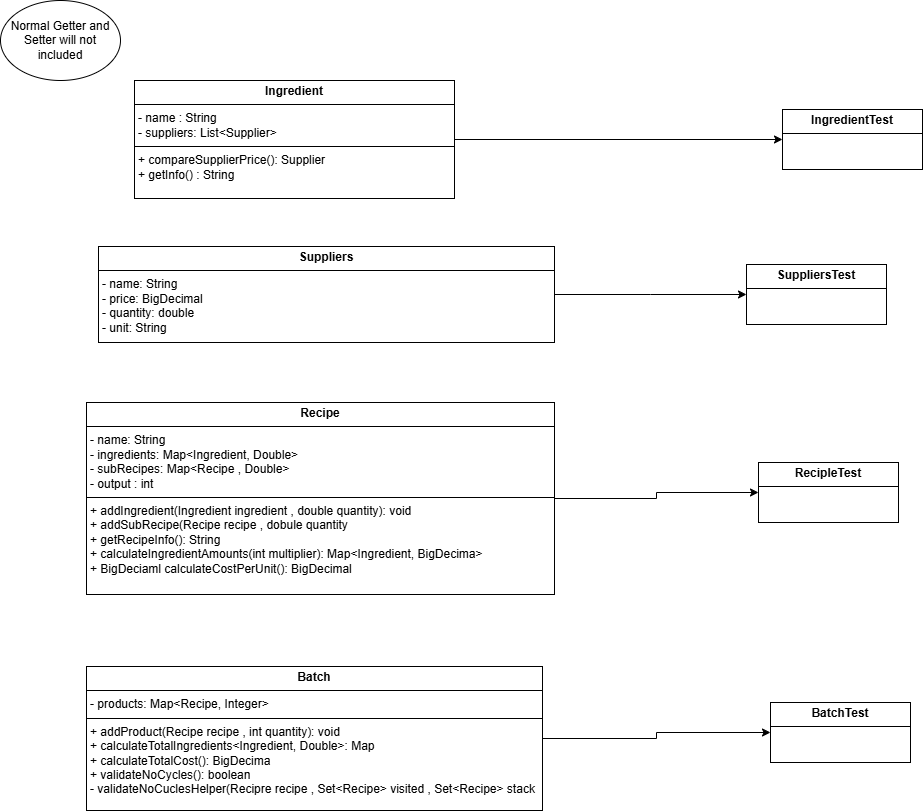

The diagram above was exported from draw.io. Its source (the exported page's mxGraphModel, read from the mxfile embedded in the PNG):
<mxGraphModel dx="1449" dy="1108" grid="1" gridSize="12" guides="1" tooltips="1" connect="1" arrows="1" fold="1" page="1" pageScale="1" pageWidth="3300" pageHeight="4681" math="0" shadow="0">
  <root>
    <mxCell id="0" />
    <mxCell id="1" parent="0" />
    <mxCell id="GlS-m18Mert_5UQBQSRB-19" style="edgeStyle=orthogonalEdgeStyle;rounded=0;orthogonalLoop=1;jettySize=auto;html=1;exitX=1;exitY=0.5;exitDx=0;exitDy=0;" edge="1" parent="1" source="GlS-m18Mert_5UQBQSRB-7" target="GlS-m18Mert_5UQBQSRB-14">
      <mxGeometry relative="1" as="geometry" />
    </mxCell>
    <mxCell id="GlS-m18Mert_5UQBQSRB-7" value="&lt;p style=&quot;margin:0px;margin-top:4px;text-align:center;&quot;&gt;&lt;b&gt;Ingredient&lt;/b&gt;&lt;/p&gt;&lt;hr size=&quot;1&quot; style=&quot;border-style:solid;&quot;&gt;&lt;p style=&quot;margin:0px;margin-left:4px;&quot;&gt;- name : String&lt;/p&gt;&lt;p style=&quot;margin:0px;margin-left:4px;&quot;&gt;- suppliers: List&amp;lt;Supplier&amp;gt;&lt;br&gt;&lt;/p&gt;&lt;hr size=&quot;1&quot; style=&quot;border-style:solid;&quot;&gt;&lt;p style=&quot;margin:0px;margin-left:4px;&quot;&gt;+ compareSupplierPrice(): Supplier&lt;br&gt;+ getInfo() : String&lt;/p&gt;" style="verticalAlign=top;align=left;overflow=fill;html=1;whiteSpace=wrap;" vertex="1" parent="1">
      <mxGeometry x="144" y="110" width="320" height="118" as="geometry" />
    </mxCell>
    <mxCell id="GlS-m18Mert_5UQBQSRB-8" value="Normal Getter and Setter will not included" style="ellipse;whiteSpace=wrap;html=1;" vertex="1" parent="1">
      <mxGeometry x="10" y="30" width="120" height="80" as="geometry" />
    </mxCell>
    <mxCell id="GlS-m18Mert_5UQBQSRB-20" style="edgeStyle=orthogonalEdgeStyle;rounded=0;orthogonalLoop=1;jettySize=auto;html=1;exitX=1;exitY=0.5;exitDx=0;exitDy=0;" edge="1" parent="1" source="GlS-m18Mert_5UQBQSRB-9" target="GlS-m18Mert_5UQBQSRB-17">
      <mxGeometry relative="1" as="geometry" />
    </mxCell>
    <mxCell id="GlS-m18Mert_5UQBQSRB-9" value="&lt;p style=&quot;margin:0px;margin-top:4px;text-align:center;&quot;&gt;&lt;b&gt;Recipe&lt;/b&gt;&lt;/p&gt;&lt;hr size=&quot;1&quot; style=&quot;border-style:solid;&quot;&gt;&lt;p style=&quot;margin:0px;margin-left:4px;&quot;&gt;- name: String&lt;br&gt;- ingredients: Map&amp;lt;Ingredient, Double&amp;gt;&lt;/p&gt;&lt;p style=&quot;margin:0px;margin-left:4px;&quot;&gt;- subRecipes: Map&amp;lt;Recipe , Double&amp;gt;&lt;/p&gt;&lt;p style=&quot;margin:0px;margin-left:4px;&quot;&gt;- output : int&lt;/p&gt;&lt;hr size=&quot;1&quot; style=&quot;border-style:solid;&quot;&gt;&lt;p style=&quot;margin:0px;margin-left:4px;&quot;&gt;+ addIngredient(Ingredient ingredient , double quantity): void&lt;/p&gt;&lt;p style=&quot;margin:0px;margin-left:4px;&quot;&gt;+ addSubRecipe(Recipe recipe , dobule quantity&lt;br&gt;+ getRecipeInfo(): String&lt;/p&gt;&lt;p style=&quot;margin:0px;margin-left:4px;&quot;&gt;+ calculateIngredientAmounts(int multiplier): Map&amp;lt;Ingredient, BigDecima&amp;gt;&lt;/p&gt;&lt;p style=&quot;margin:0px;margin-left:4px;&quot;&gt;+ BigDeciaml calculateCostPerUnit(): BigDecimal&lt;/p&gt;&lt;p style=&quot;margin:0px;margin-left:4px;&quot;&gt;&lt;br&gt;&lt;/p&gt;&lt;p style=&quot;margin:0px;margin-left:4px;&quot;&gt;&lt;br&gt;&lt;/p&gt;" style="verticalAlign=top;align=left;overflow=fill;html=1;whiteSpace=wrap;" vertex="1" parent="1">
      <mxGeometry x="96" y="432" width="468" height="192" as="geometry" />
    </mxCell>
    <mxCell id="GlS-m18Mert_5UQBQSRB-21" style="edgeStyle=orthogonalEdgeStyle;rounded=0;orthogonalLoop=1;jettySize=auto;html=1;exitX=1;exitY=0.5;exitDx=0;exitDy=0;" edge="1" parent="1" source="GlS-m18Mert_5UQBQSRB-10" target="GlS-m18Mert_5UQBQSRB-18">
      <mxGeometry relative="1" as="geometry" />
    </mxCell>
    <mxCell id="GlS-m18Mert_5UQBQSRB-10" value="&lt;p style=&quot;margin:0px;margin-top:4px;text-align:center;&quot;&gt;&lt;b&gt;Batch&lt;/b&gt;&lt;/p&gt;&lt;hr size=&quot;1&quot; style=&quot;border-style:solid;&quot;&gt;&lt;p style=&quot;margin:0px;margin-left:4px;&quot;&gt;- products: Map&amp;lt;Recipe, Integer&amp;gt;&lt;/p&gt;&lt;hr size=&quot;1&quot; style=&quot;border-style:solid;&quot;&gt;&lt;p style=&quot;margin:0px;margin-left:4px;&quot;&gt;+ addProduct(Recipe recipe , int quantity): void&lt;/p&gt;&lt;p style=&quot;margin:0px;margin-left:4px;&quot;&gt;+ calculateTotalIngredients&amp;lt;Ingredient, Double&amp;gt;: Map&lt;/p&gt;&lt;p style=&quot;margin:0px;margin-left:4px;&quot;&gt;+ calculateTotalCost(): BigDecima&lt;/p&gt;&lt;p style=&quot;margin:0px;margin-left:4px;&quot;&gt;+ validateNoCycles(): boolean&lt;/p&gt;&lt;p style=&quot;margin:0px;margin-left:4px;&quot;&gt;- validateNoCuclesHelper(Recipre recipe , Set&amp;lt;Recipe&amp;gt; visited , Set&amp;lt;Recipe&amp;gt; stack&lt;/p&gt;&lt;p style=&quot;margin:0px;margin-left:4px;&quot;&gt;&lt;br&gt;&lt;/p&gt;" style="verticalAlign=top;align=left;overflow=fill;html=1;whiteSpace=wrap;" vertex="1" parent="1">
      <mxGeometry x="96" y="696" width="456" height="144" as="geometry" />
    </mxCell>
    <mxCell id="GlS-m18Mert_5UQBQSRB-12" style="edgeStyle=orthogonalEdgeStyle;rounded=0;orthogonalLoop=1;jettySize=auto;html=1;exitX=1;exitY=0.5;exitDx=0;exitDy=0;" edge="1" parent="1" source="GlS-m18Mert_5UQBQSRB-11">
      <mxGeometry relative="1" as="geometry">
        <mxPoint x="756" y="324" as="targetPoint" />
      </mxGeometry>
    </mxCell>
    <mxCell id="GlS-m18Mert_5UQBQSRB-11" value="&lt;p style=&quot;margin:0px;margin-top:4px;text-align:center;&quot;&gt;&lt;b&gt;Suppliers&lt;/b&gt;&lt;/p&gt;&lt;hr size=&quot;1&quot; style=&quot;border-style:solid;&quot;&gt;&lt;p style=&quot;margin:0px;margin-left:4px;&quot;&gt;- name: String&lt;br&gt;- price: BigDecimal&lt;/p&gt;&lt;p style=&quot;margin:0px;margin-left:4px;&quot;&gt;- quantity: double&lt;/p&gt;&lt;p style=&quot;margin:0px;margin-left:4px;&quot;&gt;- unit: String&lt;/p&gt;&lt;p style=&quot;margin:0px;margin-left:4px;&quot;&gt;&lt;br&gt;&lt;/p&gt;" style="verticalAlign=top;align=left;overflow=fill;html=1;whiteSpace=wrap;" vertex="1" parent="1">
      <mxGeometry x="108" y="276" width="456" height="96" as="geometry" />
    </mxCell>
    <mxCell id="GlS-m18Mert_5UQBQSRB-13" value="&lt;p style=&quot;margin:0px;margin-top:4px;text-align:center;&quot;&gt;&lt;b&gt;SuppliersTest&lt;/b&gt;&lt;/p&gt;&lt;hr size=&quot;1&quot; style=&quot;border-style:solid;&quot;&gt;&lt;div style=&quot;height:2px;&quot;&gt;&lt;/div&gt;" style="verticalAlign=top;align=left;overflow=fill;html=1;whiteSpace=wrap;" vertex="1" parent="1">
      <mxGeometry x="756" y="294" width="140" height="60" as="geometry" />
    </mxCell>
    <mxCell id="GlS-m18Mert_5UQBQSRB-14" value="&lt;p style=&quot;margin:0px;margin-top:4px;text-align:center;&quot;&gt;&lt;b&gt;IngredientTest&lt;/b&gt;&lt;/p&gt;&lt;hr size=&quot;1&quot; style=&quot;border-style:solid;&quot;&gt;&lt;div style=&quot;height:2px;&quot;&gt;&lt;/div&gt;" style="verticalAlign=top;align=left;overflow=fill;html=1;whiteSpace=wrap;" vertex="1" parent="1">
      <mxGeometry x="792" y="139" width="140" height="60" as="geometry" />
    </mxCell>
    <mxCell id="GlS-m18Mert_5UQBQSRB-17" value="&lt;p style=&quot;margin:0px;margin-top:4px;text-align:center;&quot;&gt;&lt;b&gt;RecipleTest&lt;/b&gt;&lt;/p&gt;&lt;hr size=&quot;1&quot; style=&quot;border-style:solid;&quot;&gt;&lt;div style=&quot;height:2px;&quot;&gt;&lt;/div&gt;" style="verticalAlign=top;align=left;overflow=fill;html=1;whiteSpace=wrap;" vertex="1" parent="1">
      <mxGeometry x="768" y="492" width="140" height="60" as="geometry" />
    </mxCell>
    <mxCell id="GlS-m18Mert_5UQBQSRB-18" value="&lt;p style=&quot;margin:0px;margin-top:4px;text-align:center;&quot;&gt;&lt;b&gt;BatchTest&lt;/b&gt;&lt;/p&gt;&lt;hr size=&quot;1&quot; style=&quot;border-style:solid;&quot;&gt;&lt;div style=&quot;height:2px;&quot;&gt;&lt;/div&gt;" style="verticalAlign=top;align=left;overflow=fill;html=1;whiteSpace=wrap;" vertex="1" parent="1">
      <mxGeometry x="780" y="732" width="140" height="60" as="geometry" />
    </mxCell>
  </root>
</mxGraphModel>